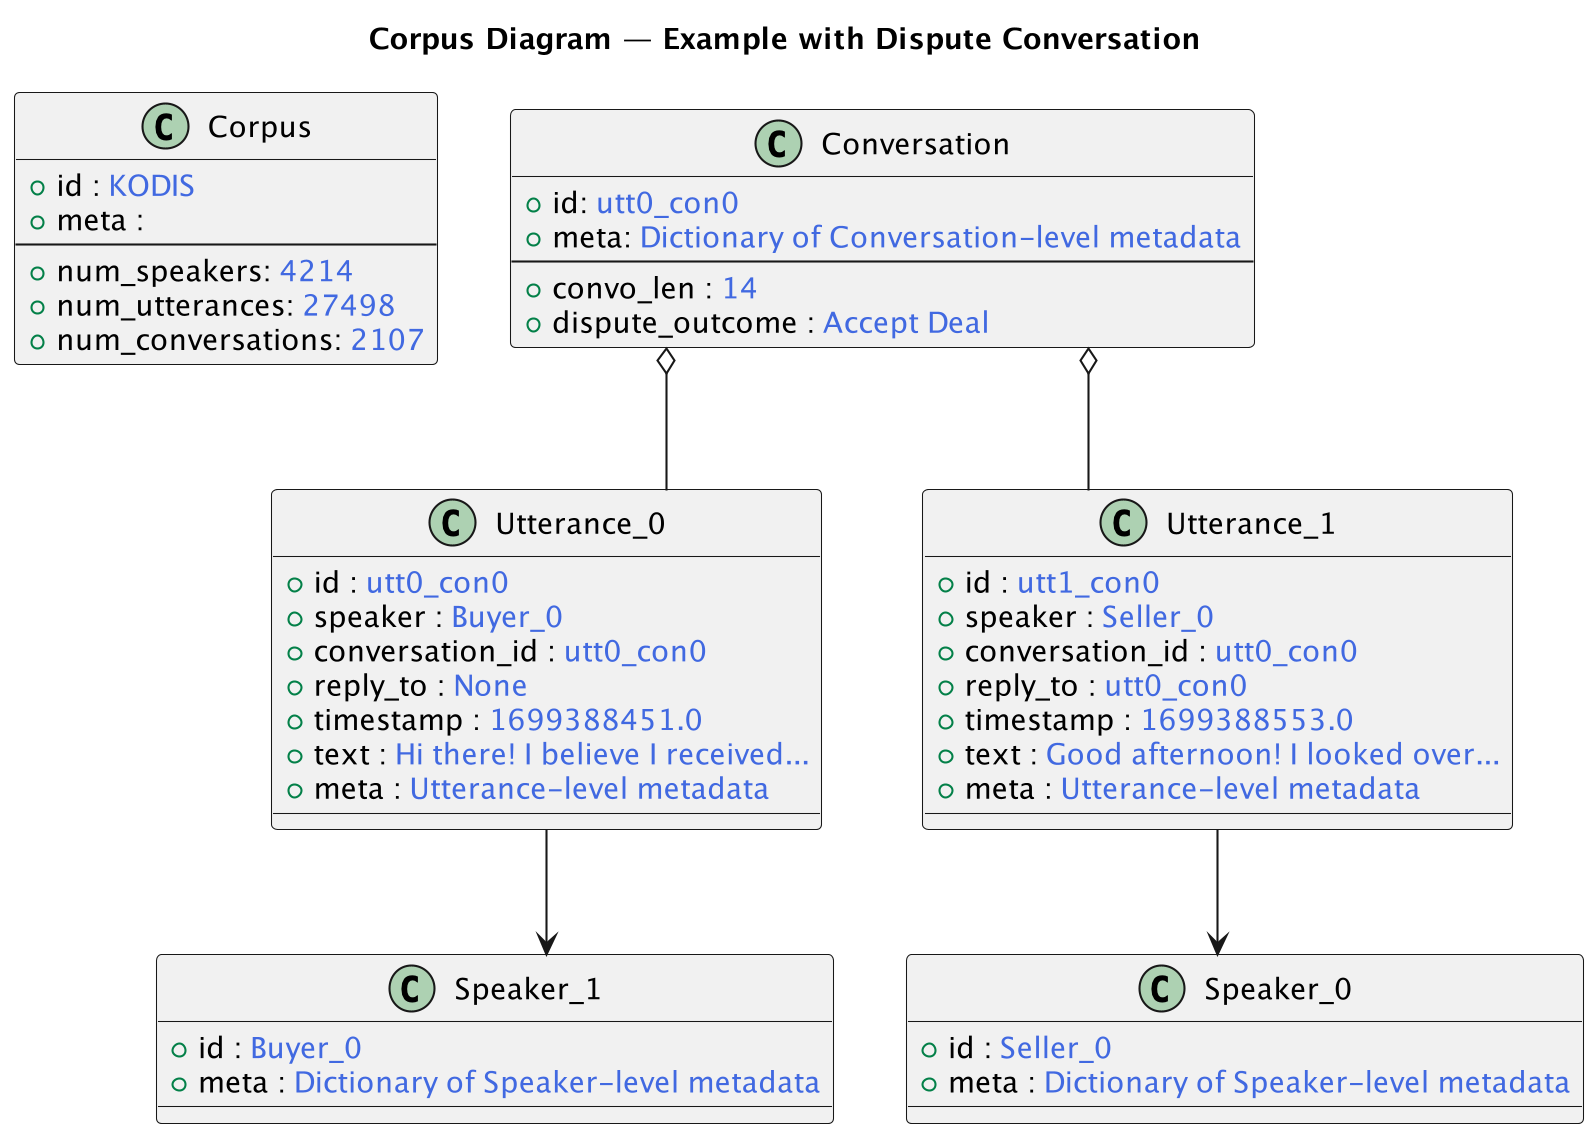

The diagram above was rendered by PlantUML. Its source (embedded in the PNG):
@startuml
skinparam linetype ortho
skinparam dpi 200

title Corpus Diagram — Example with Dispute Conversation

!define COMMENT(x) <color:RoyalBlue>x</color>

' === Core Classes ===
class Corpus {
  +id : COMMENT("KODIS")
  +meta :
  --
  +num_speakers: COMMENT("4214")
  +num_utterances: COMMENT("27498")
  +num_conversations: COMMENT("2107")
}

class Conversation {
  +id: COMMENT("utt0_con0")
  +meta: COMMENT("Dictionary of Conversation-level metadata")
  --
  +convo_len : COMMENT(14)
  +dispute_outcome : COMMENT("Accept Deal")
}

class Speaker_0 {
  +id : COMMENT("Seller_0")
  +meta : COMMENT("Dictionary of Speaker-level metadata")
}

class Speaker_1 {
  +id : COMMENT("Buyer_0")
  +meta : COMMENT("Dictionary of Speaker-level metadata")
}

class Utterance_0 {
  +id : COMMENT("utt0_con0")
  +speaker : COMMENT("Buyer_0")
  +conversation_id : COMMENT("utt0_con0")
  +reply_to : COMMENT("None")
  +timestamp : COMMENT("1699388451.0")
  +text : COMMENT("Hi there! I believe I received...")
  +meta : COMMENT("Utterance-level metadata")
}

class Utterance_1 {
  +id : COMMENT("utt1_con0")
  +speaker : COMMENT("Seller_0")
  +conversation_id : COMMENT("utt0_con0")
  +reply_to : COMMENT("utt0_con0")
  +timestamp : COMMENT("1699388553.0")
  +text : COMMENT("Good afternoon! I looked over...")
  +meta : COMMENT("Utterance-level metadata")
}

' === Relationships ===


Conversation o-- Utterance_0
Conversation o-- Utterance_1

Utterance_0 --> Speaker_1
Utterance_1 --> Speaker_0



@enduml